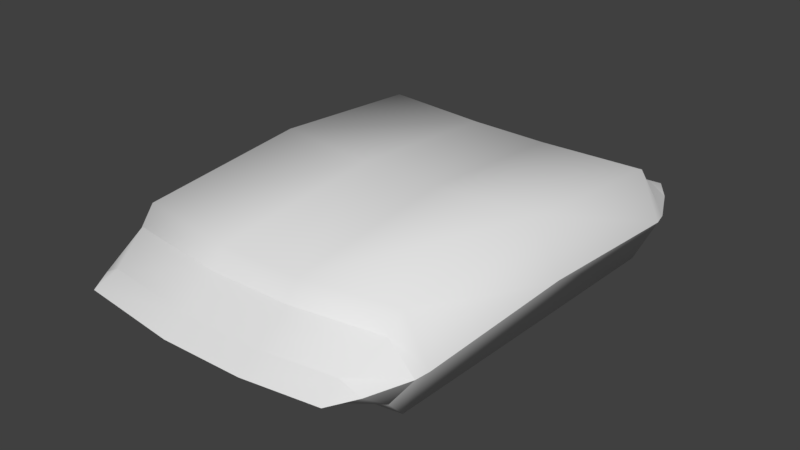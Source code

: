 # Source: chips.blend  (saved by Blender 2.79.0; exported with 4.5.12 LTS)
import bpy
from mathutils import Matrix  # noqa: F401  (used for matrix-valued properties, if any)

bpy.ops.wm.read_factory_settings(use_empty=True)
scene = bpy.context.scene
scene.name = 'Scene'

# ---- collections
col_collection_1 = bpy.data.collections.new('Collection 1'); scene.collection.children.link(col_collection_1)

# ---- world
world_world = bpy.data.worlds.new('World'); scene.world = world_world
world_world.color = (0.05088, 0.05088, 0.05088)
world_world.use_sun_shadow = False
world_world.sun_shadow_jitter_overblur = 0.0
world_world.cycles.sampling_method = 'MANUAL'

# ---- meshes
me_cube_001 = bpy.data.meshes.new('Cube.001')
me_cube_001.from_pydata([(-0.3666, 0.06237, 0.6742), (-0.3666, 0.1272, 0.6742), (-0.3683, 0.06237, -0.6723), (-0.3683, 0.1272, -0.6723), (0.3815, 0.06237, 0.669), (0.3815, 0.1272, 0.669), (0.4003, 0.06237, -0.652), (0.4003, 0.1272, -0.652), (-0.4094, 0.005675, 0.5545), (-0.4253, 0.005676, -0.5586), (-0.4253, 0.1839, -0.5586), (-0.4094, 0.1839, 0.5545), (0.4473, 0.005676, -0.5339), (0.4162, 0.005675, 0.5467), (0.4162, 0.1839, 0.5467), (0.4473, 0.1839, -0.5339), (-0.3751, 0.09413, 0.7442), (-0.3683, 0.09413, -0.7427), (0.4063, 0.09413, -0.7222), (0.3947, 0.09413, 0.7382), (0.4387, 0.09478, 0.6581), (0.4583, 0.09478, -0.647), (-0.4265, 0.09478, -0.6723), (-0.4244, 0.09478, 0.6672), (-0.4159, 0.2342, 0.5095), (-0.4372, 0.2342, -0.5147), (0.4554, 0.2342, -0.4891), (0.4197, 0.2342, 0.5013), (0.4197, -0.04465, 0.5013), (0.4554, -0.04465, -0.4891), (-0.4372, -0.04465, -0.5147), (-0.4159, -0.04465, 0.5095), (0.482, 0.09478, 0.5342), (0.514, 0.09478, -0.5282), (-0.4922, 0.09478, -0.5586), (-0.4758, 0.09478, 0.5464), (-0.4841, 0.09478, 0.5012), (-0.506, 0.09478, -0.5147), (0.5239, 0.09478, -0.4832), (0.4872, 0.09478, 0.4885), (0.1368, 0.06237, -0.636), (-0.1066, 0.06237, -0.6424), (-0.1066, 0.1272, -0.6424), (0.1368, 0.1272, -0.636), (0.1673, 0.06237, 0.7031), (-0.07613, 0.06237, 0.7082), (0.1673, 0.1272, 0.7031), (-0.07613, 0.1272, 0.7082), (-0.09426, 0.1839, 0.5947), (0.1492, 0.1839, 0.5903), (0.1369, 0.1839, -0.5203), (-0.1066, 0.1839, -0.527), (0.1492, 0.005675, 0.5903), (-0.09426, 0.005675, 0.5947), (-0.1066, 0.005676, -0.527), (0.1369, 0.005676, -0.5203), (-0.06485, 0.09413, 0.7785), (0.1785, 0.09413, 0.7726), (-0.1067, -0.04465, -0.4828), (0.1369, -0.04465, -0.476), (0.1422, -0.04465, 0.5469), (-0.1012, -0.04465, 0.5509), (0.1369, 0.2342, -0.476), (-0.1067, 0.2342, -0.4828), (0.1422, 0.2342, 0.5469), (-0.1012, 0.2342, 0.5509), (-0.1068, 0.09478, -0.7111), (0.1369, 0.09478, -0.7039), (-0.4266, -0.04548, -0.007725), (-0.4266, 0.2759, -0.007725), (0.4376, -0.04548, 0.0009905), (0.4376, 0.2759, 0.0009906), (0.5055, 0.1152, -0.002488), (-0.495, 0.1152, -0.01189), (-0.1039, 0.2759, 0.02894), (0.1396, 0.2759, 0.03033), (0.1396, -0.04548, 0.03033), (-0.1039, -0.04548, 0.02894)], [], [(3, 42, 66, 17), (8, 53, 45, 0), (22, 3, 17), (34, 10, 3, 22), (21, 7, 15, 33), (49, 14, 27, 64), (0, 45, 56, 16), (32, 14, 5, 20), (6, 40, 67, 18), (38, 29, 12, 33), (70, 72, 39, 28), (32, 13, 28, 39), (53, 8, 31, 61), (23, 1, 11, 35), (21, 6, 18), (40, 6, 12, 55), (23, 0, 16), (14, 49, 46, 5), (20, 5, 19), (42, 3, 10, 51), (36, 31, 8, 35), (13, 52, 60, 28), (34, 9, 30, 37), (73, 69, 25, 37), (72, 71, 27, 39), (68, 77, 61, 31), (71, 75, 64, 27), (11, 48, 65, 24), (68, 73, 37, 30), (10, 34, 37, 25), (24, 36, 35, 11), (4, 20, 19), (1, 23, 16), (7, 21, 18), (0, 23, 35, 8), (14, 32, 39, 27), (26, 38, 33, 15), (13, 32, 20, 4), (6, 21, 33, 12), (9, 34, 22, 2), (2, 22, 17), (25, 63, 51, 10), (74, 69, 24, 65), (58, 30, 9, 54), (29, 59, 55, 12), (52, 13, 4, 44), (48, 11, 1, 47), (7, 43, 50, 15), (76, 70, 28, 60), (62, 26, 15, 50), (41, 2, 17, 66), (47, 1, 16, 56), (5, 46, 57, 19), (44, 4, 19, 57), (43, 7, 18, 67), (49, 64, 65, 48), (74, 65, 64, 75), (76, 60, 61, 77), (58, 54, 55, 59), (53, 61, 60, 52), (43, 67, 66, 42), (47, 56, 57, 46), (41, 66, 67, 40), (62, 50, 51, 63), (40, 55, 54, 41), (52, 44, 45, 53), (48, 47, 46, 49), (44, 57, 56, 45), (42, 51, 50, 43), (2, 41, 54, 9), (59, 76, 77, 58), (63, 74, 75, 62), (59, 29, 70, 76), (63, 25, 69, 74), (31, 36, 73, 68), (26, 62, 75, 71), (30, 58, 77, 68), (38, 26, 71, 72), (36, 24, 69, 73), (29, 38, 72, 70)])
me_cube_001.polygons.foreach_set('use_smooth', [True] * 80)
_k = set([(0, 23), (0, 45), (1, 23), (1, 47), (2, 22), (2, 41), (3, 22), (3, 42), (4, 20), (4, 44), (5, 20), (5, 46), (6, 21), (6, 40), (7, 21), (7, 43), (8, 35), (8, 53), (9, 34), (9, 54), (10, 34), (10, 51), (11, 35), (11, 48), (12, 33), (12, 55), (13, 32), (13, 52), (14, 32), (14, 49), (15, 33), (15, 50), (16, 23), (16, 56), (17, 22), (17, 66), (18, 21), (18, 67), (19, 20), (19, 57), (20, 32), (21, 33), (22, 34), (23, 35), (32, 39), (33, 38), (34, 37), (35, 36), (36, 73), (37, 73), (38, 72), (39, 72), (40, 41), (42, 43), (44, 45), (46, 47), (48, 49), (50, 51), (52, 53), (54, 55), (56, 57), (66, 67)])
me_cube_001.attributes.new('sharp_edge', 'BOOLEAN', 'EDGE').data.foreach_set('value', [ (min(e.vertices), max(e.vertices)) in _k for e in me_cube_001.edges])
me_cube_001.use_remesh_preserve_volume = False
me_cube_001.use_remesh_preserve_attributes = False
me_cube_001.use_mirror_vertex_groups = False
me_cube_001.update()

# ---- objects
ob_chips = bpy.data.objects.new('chips', me_cube_001)

# ---- transforms, parenting, visibility, modifiers, constraints
ob_chips.location = (0.0, 0.0, 0.0)
ob_chips.rotation_euler = (1.571, 2.22e-16, 2.22e-16)
ob_chips.lineart.crease_threshold = 0.0
_m = ob_chips.modifiers.new('EdgeSplit', 'EDGE_SPLIT')
_m.use_edge_angle = False

# ---- collection membership
col_collection_1.objects.link(ob_chips)

# ---- scene / render settings (as saved in the file)
scene.frame_start = 1; scene.frame_end = 250; scene.frame_set(1)
scene.render.engine = 'BLENDER_EEVEE_NEXT'
scene.render.resolution_percentage = 50
scene.render.dither_intensity = 0.0
scene.cycles.use_denoising = False
scene.cycles.samples = 128
scene.cycles.sampling_pattern = 'TABULATED_SOBOL'
scene.cycles.use_adaptive_sampling = False
scene.cycles.use_light_tree = False
scene.cycles.blur_glossy = 0.0
scene.cycles.sample_clamp_indirect = 0.0
scene.view_settings.view_transform = 'Standard'
bpy.context.view_layer.update()

# ---- added for rendering (the .blend has no active camera and no usable light): camera, sun
cam_auto = bpy.data.cameras.new('AutoCamera')
cam_auto.lens = 50.0
cam_auto.sensor_width = 36.0
cam_auto.clip_end = 1000.0
ob_auto_camera = bpy.data.objects.new('AutoCamera', cam_auto)
scene.collection.objects.link(ob_auto_camera)
ob_auto_camera.location = (1.73447, -2.08853, 1.49565)
ob_auto_camera.rotation_euler = (1.09748, -7.21219e-08, 0.694738)
scene.camera = ob_auto_camera
light_auto_sun = bpy.data.lights.new('AutoSun', 'SUN')
light_auto_sun.energy = 3.0
light_auto_sun.angle = 0.0523599
ob_auto_sun = bpy.data.objects.new('AutoSun', light_auto_sun)
scene.collection.objects.link(ob_auto_sun)
ob_auto_sun.rotation_euler = (0.872665, 0.174533, 0.523599)
bpy.context.view_layer.update()
